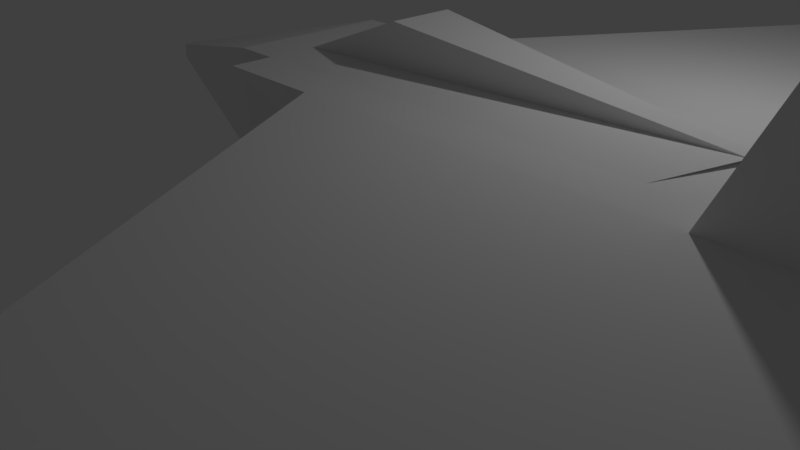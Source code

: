# Source: fighter_jet.blend  (saved by Blender 2.79.0; exported with 4.5.12 LTS)
import bpy
from mathutils import Matrix  # noqa: F401  (used for matrix-valued properties, if any)

bpy.ops.wm.read_factory_settings(use_empty=True)
scene = bpy.context.scene
scene.name = 'Scene'

# ---- collections
col_collection_1 = bpy.data.collections.new('Collection 1'); scene.collection.children.link(col_collection_1)

# ---- materials (node trees are filled in below, after node groups)
mat_material = bpy.data.materials.new('Material')
mat_material.alpha_threshold = 0.0
mat_material.use_transparent_shadow = False
mat_material.roughness = 0.5
mat_material.line_color = (0.0, 0.0, 0.0, 1.0)

# ---- material node trees

# ---- world
world_world = bpy.data.worlds.new('World'); scene.world = world_world
world_world.color = (0.05088, 0.05088, 0.05088)
world_world.use_sun_shadow = False
world_world.sun_shadow_jitter_overblur = 0.0
world_world.cycles.sampling_method = 'MANUAL'

# ---- cameras
cam_camera = bpy.data.cameras.new('Camera')
cam_camera.clip_end = 100.0
cam_camera.lens = 35.0
cam_camera.sensor_width = 32.0
cam_camera.sensor_height = 18.0
cam_camera.ortho_scale = 7.314
cam_camera.dof.focus_distance = 0.0
cam_camera.dof.aperture_fstop = 128.0

# ---- lights
light_lamp = bpy.data.lights.new('Lamp', 'POINT')
light_lamp.transmission_factor = 0.0
light_lamp.cutoff_distance = 30.0
light_lamp.energy = 100.0
light_lamp.shadow_buffer_clip_start = 1.001
light_lamp.shadow_soft_size = 0.1
light_lamp.shadow_maximum_resolution = 0.006
light_lamp.use_absolute_resolution = True

# ---- meshes
me_cube_001 = bpy.data.meshes.new('Cube.001')
me_cube_001.from_pydata([(-1.908, -0.1, -0.3), (-1.908, -0.1, 0.0), (-1.908, 0.1, -0.3), (-1.908, 0.1, 0.0), (1.0, -1.0, -1.0), (1.0, -1.0, 1.0), (1.0, 1.0, -1.0), (1.0, 1.0, 1.0), (6.344, 1.0, -1.0), (6.344, -1.0, -1.0), (6.344, 1.0, 1.0), (6.344, -1.0, 1.0), (8.834, 1.0, -1.0), (8.834, -1.0, -1.0), (8.834, 1.0, 1.0), (8.834, -1.0, 1.0), (6.344, 1.511, -1.0), (8.82, 1.489, 1.0), (8.834, 1.511, -1.0), (8.834, 1.489, 1.0), (6.344, -1.0, -1.0), (7.0, -1.0, 1.0), (8.834, -1.0, -1.0), (8.834, -1.0, 1.0), (6.344, -1.5, -1.0), (7.0, -1.5, 1.0), (8.834, -1.5, -1.0), (8.834, -1.5, 1.0), (2.8, 1.0, 1.0), (2.8, 1.0, -1.0), (2.8, 1.0, 1.0), (2.8, 1.489, 1.0), (2.8, -1.0, 1.0), (2.8, -1.0, 1.0), (2.8, -1.5, 1.0), (2.8, -1.0, 1.0), (2.005, 0.9996, -0.4626), (1.537, -1.5, 1.0), (2.8, -1.0, 0.2687), (2.8, -1.5, 0.2687), (2.005, -1.0, -0.4626), (2.005, -1.5, -0.4626), (2.8, -1.0, -0.9708), (2.8, -1.5, -0.9708), (1.537, 1.492, 1.0), (2.8, 1.492, 1.0), (2.005, 1.497, -0.4626), (2.8, 1.497, 0.2687), (2.8, 1.497, -0.9708), (2.8, 1.002, 0.2687), (9.0, 1.0, -1.0), (9.0, -1.0, -1.0), (9.0, 1.0, 1.0), (9.0, -1.0, 1.0), (9.0, 1.0, -1.0), (9.0, 1.0, 1.0), (9.0, 1.511, -1.0), (9.0, 1.489, 1.0), (9.0, -1.0, -1.0), (9.0, -1.0, 1.0), (9.0, -1.5, -1.0), (9.0, -1.5, 1.0), (9.469, 1.215, 3.012e-08), (8.539, 0.936, -3.012e-08), (9.469, 1.206, 0.1344), (8.539, 0.9325, 0.05377), (9.469, 1.18, 0.2637), (8.539, 0.9219, 0.1055), (9.469, 1.137, 0.3828), (8.539, 0.9047, 0.1531), (9.469, 1.079, 0.4872), (8.539, 0.8815, 0.1949), (9.469, 1.008, 0.5729), (8.539, 0.8534, 0.2292), (9.469, 0.928, 0.6366), (8.539, 0.8212, 0.2546), (9.469, 0.8407, 0.6758), (8.539, 0.7863, 0.2703), (9.469, 0.75, 0.689), (8.539, 0.75, 0.2756), (9.469, 0.6593, 0.6758), (8.539, 0.7137, 0.2703), (9.469, 0.572, 0.6366), (8.539, 0.6788, 0.2546), (9.469, 0.4916, 0.5729), (8.539, 0.6466, 0.2292), (9.469, 0.4211, 0.4872), (8.539, 0.6185, 0.1949), (9.469, 0.3633, 0.3828), (8.539, 0.5953, 0.1531), (9.469, 0.3203, 0.2637), (8.539, 0.5781, 0.1055), (9.469, 0.2939, 0.1344), (8.539, 0.5675, 0.05377), (9.469, 0.2849, -1.944e-07), (8.539, 0.564, -1.199e-07), (9.469, 0.2939, -0.1344), (8.539, 0.5675, -0.05377), (9.469, 0.3203, -0.2637), (8.539, 0.5781, -0.1055), (9.469, 0.3633, -0.3828), (8.539, 0.5953, -0.1531), (9.469, 0.4211, -0.4872), (8.539, 0.6185, -0.1949), (9.469, 0.4916, -0.5729), (8.539, 0.6466, -0.2292), (9.469, 0.572, -0.6366), (8.539, 0.6788, -0.2546), (9.469, 0.6593, -0.6758), (8.539, 0.7137, -0.2703), (9.469, 0.75, -0.689), (8.539, 0.75, -0.2756), (9.469, 0.8407, -0.6758), (8.539, 0.7863, -0.2703), (9.469, 0.928, -0.6366), (8.539, 0.8212, -0.2546), (9.469, 1.008, -0.5729), (8.539, 0.8534, -0.2292), (9.469, 1.079, -0.4872), (8.539, 0.8815, -0.1949), (9.469, 1.137, -0.3828), (8.539, 0.9047, -0.1531), (9.469, 1.18, -0.2637), (8.539, 0.9219, -0.1055), (9.469, 1.206, -0.1344), (8.539, 0.9325, -0.05377), (9.469, -0.2849, 3.012e-08), (8.539, -0.564, -3.012e-08), (9.469, -0.2939, 0.1344), (8.539, -0.5675, 0.05377), (9.469, -0.3203, 0.2637), (8.539, -0.5781, 0.1055), (9.469, -0.3633, 0.3828), (8.539, -0.5953, 0.1531), (9.469, -0.4211, 0.4872), (8.539, -0.6185, 0.1949), (9.469, -0.4916, 0.5729), (8.539, -0.6466, 0.2292), (9.469, -0.572, 0.6366), (8.539, -0.6788, 0.2546), (9.469, -0.6593, 0.6758), (8.539, -0.7137, 0.2703), (9.469, -0.75, 0.689), (8.539, -0.75, 0.2756), (9.469, -0.8407, 0.6758), (8.539, -0.7863, 0.2703), (9.469, -0.928, 0.6366), (8.539, -0.8212, 0.2546), (9.469, -1.008, 0.5729), (8.539, -0.8534, 0.2292), (9.469, -1.079, 0.4872), (8.539, -0.8815, 0.1949), (9.469, -1.137, 0.3828), (8.539, -0.9047, 0.1531), (9.469, -1.18, 0.2637), (8.539, -0.9219, 0.1055), (9.469, -1.206, 0.1344), (8.539, -0.9325, 0.05377), (9.469, -1.215, -1.944e-07), (8.539, -0.936, -1.199e-07), (9.469, -1.206, -0.1344), (8.539, -0.9325, -0.05377), (9.469, -1.18, -0.2637), (8.539, -0.9219, -0.1055), (9.469, -1.137, -0.3828), (8.539, -0.9047, -0.1531), (9.469, -1.079, -0.4872), (8.539, -0.8815, -0.1949), (9.469, -1.008, -0.5729), (8.539, -0.8534, -0.2292), (9.469, -0.928, -0.6366), (8.539, -0.8212, -0.2546), (9.469, -0.8407, -0.6758), (8.539, -0.7863, -0.2703), (9.469, -0.75, -0.689), (8.539, -0.75, -0.2756), (9.469, -0.6593, -0.6758), (8.539, -0.7137, -0.2703), (9.469, -0.572, -0.6366), (8.539, -0.6788, -0.2546), (9.469, -0.4916, -0.5729), (8.539, -0.6466, -0.2292), (9.469, -0.4211, -0.4872), (8.539, -0.6185, -0.1949), (9.469, -0.3633, -0.3828), (8.539, -0.5953, -0.1531), (9.469, -0.3203, -0.2637), (8.539, -0.5781, -0.1055), (9.469, -0.2939, -0.1344), (8.539, -0.5675, -0.05377), (8.82, -1.5, 1.0), (2.8, -1.5, 1.0), (7.1, -9.5, 0.6), (6.75, -9.5, 0.6), (7.1, -9.5, 0.5271), (6.75, -9.5, 0.5271), (8.82, -1.491, 0.5271), (2.8, -1.491, 0.5271), (7.1, 9.498, 0.6), (6.75, 9.502, 0.6), (7.1, 9.498, 0.5271), (6.75, 9.502, 0.5271), (8.82, 1.478, 0.5271), (2.8, 1.481, 0.5271), (2.8, 1.497, -0.9708), (6.344, -1.5, -1.0), (8.834, -1.5, -1.0), (7.0, -6.0, -1.0), (7.8, -6.0, -1.0), (7.0, -6.0, -0.95), (7.8, -6.0, -0.95), (6.344, -1.5, -0.6615), (8.834, -1.5, -0.6615), (8.834, 1.49, -0.9994), (6.343, 1.49, -0.9994), (8.834, 1.49, -0.9994), (6.343, 1.49, -0.9994), (8.178, 5.99, -0.9994), (7.378, 5.99, -0.9994), (8.178, 5.99, -0.95), (7.378, 5.99, -0.95), (8.834, 1.49, -0.6609), (6.343, 1.49, -0.6609), (8.581, -1.2, 5.0), (8.3, -1.2, 5.5), (8.581, -1.3, 5.0), (8.3, -1.3, 5.5), (8.834, 1.0, 1.0), (7.0, 1.0, 1.0), (8.834, 1.489, 1.0), (7.0, 1.489, 1.0), (8.581, 1.195, 5.0), (8.3, 1.195, 5.5), (8.581, 1.293, 5.0), (8.3, 1.293, 5.5), (1.0, 1.0, 1.0), (1.0, -1.0, 1.0), (6.344, 1.0, 1.0), (6.344, -1.0, 1.0), (1.537, 0.4, 1.0), (1.537, -0.4, 1.0), (6.7, 0.06966, 1.071), (6.7, -0.06966, 1.071), (2.909, 0.4, 1.798), (2.909, -0.4, 1.798), (6.7, 0.06966, 1.074), (6.7, -0.06966, 1.074), (9.505, -0.448, 0.009541), (9.167, -0.448, -0.009538), (9.504, -0.4538, 0.09681), (9.166, -0.4538, 0.07773), (9.503, -0.471, 0.1807), (9.165, -0.471, 0.1616), (9.501, -0.4989, 0.2581), (9.163, -0.4989, 0.239), (9.5, -0.5365, 0.3258), (9.162, -0.5365, 0.3068), (9.5, -0.5822, 0.3815), (9.162, -0.5822, 0.3624), (9.499, -0.6344, 0.4228), (9.161, -0.6344, 0.4037), (9.499, -0.6911, 0.4483), (9.161, -0.6911, 0.4292), (9.499, -0.75, 0.4568), (9.161, -0.75, 0.4378), (9.499, -0.8089, 0.4483), (9.161, -0.8089, 0.4292), (9.499, -0.8656, 0.4228), (9.161, -0.8656, 0.4037), (9.5, -0.9178, 0.3815), (9.162, -0.9178, 0.3624), (9.5, -0.9635, 0.3258), (9.162, -0.9635, 0.3068), (9.501, -1.001, 0.2581), (9.163, -1.001, 0.239), (9.503, -1.029, 0.1807), (9.165, -1.029, 0.1616), (9.504, -1.046, 0.09681), (9.166, -1.046, 0.07773), (9.505, -1.052, 0.009541), (9.167, -1.052, -0.009538), (9.506, -1.046, -0.07772), (9.168, -1.046, -0.0968), (9.507, -1.029, -0.1616), (9.169, -1.029, -0.1807), (9.509, -1.001, -0.239), (9.171, -1.001, -0.258), (9.51, -0.9635, -0.3068), (9.172, -0.9635, -0.3258), (9.51, -0.9178, -0.3624), (9.172, -0.9178, -0.3815), (9.511, -0.8656, -0.4037), (9.173, -0.8656, -0.4228), (9.511, -0.8089, -0.4292), (9.173, -0.8089, -0.4482), (9.511, -0.75, -0.4378), (9.173, -0.75, -0.4568), (9.511, -0.6911, -0.4292), (9.173, -0.6911, -0.4482), (9.511, -0.6344, -0.4037), (9.173, -0.6344, -0.4228), (9.51, -0.5822, -0.3624), (9.172, -0.5822, -0.3815), (9.51, -0.5365, -0.3068), (9.172, -0.5365, -0.3258), (9.509, -0.4989, -0.239), (9.171, -0.4989, -0.258), (9.507, -0.471, -0.1616), (9.169, -0.471, -0.1807), (9.506, -0.4538, -0.07772), (9.168, -0.4538, -0.0968), (9.505, 1.052, 0.009541), (9.167, 1.052, -0.009538), (9.504, 1.046, 0.09681), (9.166, 1.046, 0.07773), (9.503, 1.029, 0.1807), (9.165, 1.029, 0.1616), (9.501, 1.001, 0.2581), (9.163, 1.001, 0.239), (9.5, 0.9635, 0.3258), (9.162, 0.9635, 0.3068), (9.5, 0.9178, 0.3815), (9.162, 0.9178, 0.3624), (9.499, 0.8656, 0.4228), (9.161, 0.8656, 0.4037), (9.499, 0.8089, 0.4483), (9.161, 0.8089, 0.4292), (9.499, 0.75, 0.4568), (9.161, 0.75, 0.4378), (9.499, 0.6911, 0.4483), (9.161, 0.6911, 0.4292), (9.499, 0.6344, 0.4228), (9.161, 0.6344, 0.4037), (9.5, 0.5822, 0.3815), (9.162, 0.5822, 0.3624), (9.5, 0.5365, 0.3258), (9.162, 0.5365, 0.3068), (9.501, 0.4989, 0.2581), (9.163, 0.4989, 0.239), (9.503, 0.471, 0.1807), (9.165, 0.471, 0.1616), (9.504, 0.4538, 0.09681), (9.166, 0.4538, 0.07773), (9.505, 0.448, 0.009541), (9.167, 0.448, -0.009538), (9.506, 0.4538, -0.07772), (9.168, 0.4538, -0.0968), (9.507, 0.471, -0.1616), (9.169, 0.471, -0.1807), (9.509, 0.4989, -0.239), (9.171, 0.4989, -0.258), (9.51, 0.5365, -0.3068), (9.172, 0.5365, -0.3258), (9.51, 0.5822, -0.3624), (9.172, 0.5822, -0.3815), (9.511, 0.6344, -0.4037), (9.173, 0.6344, -0.4228), (9.511, 0.6911, -0.4292), (9.173, 0.6911, -0.4482), (9.511, 0.75, -0.4378), (9.173, 0.75, -0.4568), (9.511, 0.8089, -0.4292), (9.173, 0.8089, -0.4482), (9.511, 0.8656, -0.4037), (9.173, 0.8656, -0.4228), (9.51, 0.9178, -0.3624), (9.172, 0.9178, -0.3815), (9.51, 0.9635, -0.3068), (9.172, 0.9635, -0.3258), (9.509, 1.001, -0.239), (9.171, 1.001, -0.258), (9.507, 1.029, -0.1616), (9.169, 1.029, -0.1807), (9.506, 1.046, -0.07772), (9.168, 1.046, -0.0968), (9.513, -0.6195, 0.002367), (9.339, -0.6189, -0.004171), (9.512, -0.6219, 0.04018), (9.338, -0.6213, 0.03364), (9.512, -0.6292, 0.07657), (9.337, -0.6287, 0.07003), (9.511, -0.6412, 0.1101), (9.337, -0.6406, 0.1036), (9.511, -0.6573, 0.1396), (9.336, -0.6568, 0.1331), (9.51, -0.6771, 0.1638), (9.336, -0.6766, 0.1573), (9.51, -0.6996, 0.1819), (9.336, -0.6991, 0.1754), (9.51, -0.7241, 0.1931), (9.335, -0.7236, 0.1866), (9.509, -0.7496, 0.197), (9.335, -0.7491, 0.1905), (9.509, -0.7752, 0.1934), (9.335, -0.7746, 0.1869), (9.509, -0.7997, 0.1826), (9.335, -0.7992, 0.1761), (9.51, -0.8224, 0.1648), (9.335, -0.8219, 0.1583), (9.51, -0.8423, 0.1409), (9.336, -0.8418, 0.1344), (9.51, -0.8587, 0.1116), (9.336, -0.8581, 0.1051), (9.511, -0.8709, 0.07824), (9.337, -0.8703, 0.0717), (9.511, -0.8784, 0.04195), (9.337, -0.8779, 0.03541), (9.512, -0.8811, 0.004176), (9.338, -0.8805, -0.002361), (9.513, -0.8787, -0.03363), (9.338, -0.8781, -0.04017), (9.513, -0.8713, -0.07002), (9.339, -0.8708, -0.07656), (9.514, -0.8594, -0.1036), (9.339, -0.8588, -0.1101), (9.514, -0.8432, -0.1331), (9.34, -0.8427, -0.1396), (9.515, -0.8234, -0.1573), (9.34, -0.8229, -0.1638), (9.515, -0.8009, -0.1754), (9.341, -0.8004, -0.1819), (9.515, -0.7764, -0.1865), (9.341, -0.7759, -0.1931), (9.515, -0.7509, -0.1904), (9.341, -0.7504, -0.197), (9.515, -0.7254, -0.1869), (9.341, -0.7248, -0.1934), (9.515, -0.7008, -0.176), (9.341, -0.7003, -0.1826), (9.515, -0.6781, -0.1583), (9.341, -0.6776, -0.1648), (9.515, -0.6582, -0.1343), (9.34, -0.6577, -0.1409), (9.514, -0.6419, -0.1051), (9.34, -0.6413, -0.1116), (9.514, -0.6297, -0.0717), (9.34, -0.6291, -0.07823), (9.513, -0.6221, -0.03541), (9.339, -0.6216, -0.04195), (9.512, 0.8808, 0.00267), (9.338, 0.8808, -0.001508), (9.512, 0.8782, 0.04046), (9.338, 0.8782, 0.03628), (9.512, 0.8707, 0.07677), (9.337, 0.8707, 0.07259), (9.511, 0.8586, 0.1102), (9.337, 0.8585, 0.106), (9.511, 0.8422, 0.1395), (9.337, 0.8422, 0.1353), (9.511, 0.8224, 0.1635), (9.337, 0.8223, 0.1593), (9.511, 0.7997, 0.1813), (9.337, 0.7997, 0.1771), (9.511, 0.7752, 0.1922), (9.336, 0.7751, 0.1881), (9.511, 0.7496, 0.1958), (9.336, 0.7496, 0.1917), (9.511, 0.7241, 0.192), (9.336, 0.7241, 0.1878), (9.511, 0.6996, 0.1809), (9.337, 0.6996, 0.1767), (9.511, 0.677, 0.1629), (9.337, 0.677, 0.1587), (9.511, 0.6573, 0.1387), (9.337, 0.6572, 0.1345), (9.511, 0.6411, 0.1093), (9.337, 0.641, 0.1051), (9.512, 0.629, 0.0757), (9.338, 0.629, 0.07152), (9.512, 0.6217, 0.03932), (9.338, 0.6216, 0.03515), (9.512, 0.6192, 0.001513), (9.338, 0.6192, -0.002665), (9.513, 0.6218, -0.03627), (9.339, 0.6218, -0.04045), (9.513, 0.6293, -0.07259), (9.339, 0.6293, -0.07676), (9.513, 0.6415, -0.106), (9.339, 0.6414, -0.1102), (9.514, 0.6578, -0.1353), (9.339, 0.6578, -0.1395), (9.514, 0.6777, -0.1593), (9.34, 0.6776, -0.1635), (9.514, 0.7003, -0.1771), (9.34, 0.7003, -0.1813), (9.514, 0.7249, -0.188), (9.34, 0.7248, -0.1922), (9.514, 0.7504, -0.1917), (9.34, 0.7504, -0.1958), (9.514, 0.7759, -0.1878), (9.34, 0.7759, -0.192), (9.514, 0.8004, -0.1767), (9.34, 0.8004, -0.1809), (9.514, 0.823, -0.1587), (9.34, 0.823, -0.1629), (9.514, 0.8428, -0.1345), (9.339, 0.8427, -0.1387), (9.513, 0.859, -0.1051), (9.339, 0.8589, -0.1092), (9.513, 0.871, -0.07152), (9.339, 0.871, -0.0757), (9.513, 0.8784, -0.03514), (9.338, 0.8783, -0.03932)], [(191, 197), (48, 204)], [(0, 1, 3, 2), (2, 3, 7, 6), (6, 7, 5, 4), (4, 5, 1, 0), (2, 6, 4, 0), (7, 3, 1, 5), (8, 9, 4, 6), (7, 5, 236, 235), (11, 9, 20, 21), (9, 11, 5, 4), (10, 8, 6, 7), (15, 13, 51, 53), (9, 8, 12, 13), (10, 11, 15, 14), (17, 10, 228, 230), (16, 17, 19, 18), (18, 19, 57, 56), (12, 8, 16, 18), (17, 16, 48, 45), (20, 22, 26, 24), (15, 11, 21, 23), (9, 13, 22, 20), (13, 15, 23, 22), (25, 24, 26, 27), (20, 24, 43, 42), (23, 21, 224, 223), (22, 23, 59, 58), (45, 48, 31), (8, 10, 28, 29), (16, 8, 29, 48), (10, 17, 45, 28), (29, 30, 31, 48), (28, 45, 31, 30), (29, 28, 30), (32, 42, 43, 34), (21, 20, 42, 32), (25, 21, 32, 34), (24, 25, 34, 43), (34, 33, 32), (34, 35, 33), (39, 38, 40, 41), (49, 47, 46, 36), (39, 47, 45, 34), (43, 48, 47, 39), (44, 45, 47), (34, 45, 44, 37), (37, 44, 47, 39), (46, 47, 48), (41, 46, 48, 43), (39, 34, 37), (41, 43, 39), (50, 52, 53, 51), (13, 12, 50, 51), (14, 15, 53, 52), (12, 14, 52, 50), (55, 54, 56, 57), (12, 18, 56, 54), (14, 12, 54, 55), (19, 14, 55, 57), (58, 59, 61, 60), (26, 22, 58, 60), (23, 27, 61, 59), (27, 26, 60, 61), (62, 63, 65, 64), (64, 65, 67, 66), (66, 67, 69, 68), (68, 69, 71, 70), (70, 71, 73, 72), (72, 73, 75, 74), (74, 75, 77, 76), (76, 77, 79, 78), (78, 79, 81, 80), (80, 81, 83, 82), (82, 83, 85, 84), (84, 85, 87, 86), (86, 87, 89, 88), (88, 89, 91, 90), (90, 91, 93, 92), (92, 93, 95, 94), (94, 95, 97, 96), (96, 97, 99, 98), (98, 99, 101, 100), (100, 101, 103, 102), (102, 103, 105, 104), (104, 105, 107, 106), (106, 107, 109, 108), (108, 109, 111, 110), (110, 111, 113, 112), (112, 113, 115, 114), (114, 115, 117, 116), (116, 117, 119, 118), (118, 119, 121, 120), (120, 121, 123, 122), (65, 63, 125, 123, 121, 119, 117, 115, 113, 111, 109, 107, 105, 103, 101, 99, 97, 95, 93, 91, 89, 87, 85, 83, 81, 79, 77, 75, 73, 71, 69, 67), (122, 123, 125, 124), (124, 125, 63, 62), (62, 64, 66, 68, 70, 72, 74, 76, 78, 80, 82, 84, 86, 88, 90, 92, 94, 96, 98, 100, 102, 104, 106, 108, 110, 112, 114, 116, 118, 120, 122, 124), (126, 127, 129, 128), (128, 129, 131, 130), (130, 131, 133, 132), (132, 133, 135, 134), (134, 135, 137, 136), (136, 137, 139, 138), (138, 139, 141, 140), (140, 141, 143, 142), (142, 143, 145, 144), (144, 145, 147, 146), (146, 147, 149, 148), (148, 149, 151, 150), (150, 151, 153, 152), (152, 153, 155, 154), (154, 155, 157, 156), (156, 157, 159, 158), (158, 159, 161, 160), (160, 161, 163, 162), (162, 163, 165, 164), (164, 165, 167, 166), (166, 167, 169, 168), (168, 169, 171, 170), (170, 171, 173, 172), (172, 173, 175, 174), (174, 175, 177, 176), (176, 177, 179, 178), (178, 179, 181, 180), (180, 181, 183, 182), (182, 183, 185, 184), (184, 185, 187, 186), (129, 127, 189, 187, 185, 183, 181, 179, 177, 175, 173, 171, 169, 167, 165, 163, 161, 159, 157, 155, 153, 151, 149, 147, 145, 143, 141, 139, 137, 135, 133, 131), (186, 187, 189, 188), (188, 189, 127, 126), (126, 128, 130, 132, 134, 136, 138, 140, 142, 144, 146, 148, 150, 152, 154, 156, 158, 160, 162, 164, 166, 168, 170, 172, 174, 176, 178, 180, 182, 184, 186, 188), (34, 191, 190, 25), (193, 195, 194, 192), (199, 45, 17, 198), (199, 198, 200, 201), (201, 200, 202, 203), (200, 198, 17, 202), (201, 203, 45, 199), (194, 196, 190, 192), (190, 191, 193, 192), (194, 195, 197, 196), (26, 206, 205, 24), (206, 208, 207, 205), (208, 210, 209, 207), (210, 212, 211, 209), (210, 208, 206, 212), (212, 26, 208, 210), (209, 211, 24, 207), (216, 218, 217, 215), (218, 220, 219, 217), (220, 222, 221, 219), (222, 220, 218, 214), (219, 221, 213, 217), (223, 224, 226, 225), (21, 25, 226, 224), (27, 23, 223, 225), (25, 27, 225, 226), (229, 230, 234, 233), (19, 17, 230, 229), (10, 14, 227, 228), (14, 19, 229, 227), (232, 231, 233, 234), (227, 229, 233, 231), (228, 227, 231, 232), (230, 228, 232, 234), (237, 235, 239, 241), (11, 10, 237, 238), (10, 7, 235, 237), (5, 11, 238, 236), (240, 242, 246, 244), (238, 237, 241, 242), (236, 238, 242, 240), (235, 236, 240, 239), (245, 243, 244, 246), (239, 240, 244, 243), (241, 239, 243, 245), (242, 241, 245, 246), (247, 248, 250, 249), (249, 250, 252, 251), (251, 252, 254, 253), (253, 254, 256, 255), (255, 256, 258, 257), (257, 258, 260, 259), (259, 260, 262, 261), (261, 262, 264, 263), (263, 264, 266, 265), (265, 266, 268, 267), (267, 268, 270, 269), (269, 270, 272, 271), (271, 272, 274, 273), (273, 274, 276, 275), (275, 276, 278, 277), (277, 278, 280, 279), (279, 280, 282, 281), (281, 282, 284, 283), (283, 284, 286, 285), (285, 286, 288, 287), (287, 288, 290, 289), (289, 290, 292, 291), (291, 292, 294, 293), (293, 294, 296, 295), (295, 296, 298, 297), (297, 298, 300, 299), (299, 300, 302, 301), (301, 302, 304, 303), (303, 304, 306, 305), (305, 306, 308, 307), (250, 248, 310, 308, 306, 304, 302, 300, 298, 296, 294, 292, 290, 288, 286, 284, 282, 280, 278, 276, 274, 272, 270, 268, 266, 264, 262, 260, 258, 256, 254, 252), (307, 308, 310, 309), (309, 310, 248, 247), (247, 249, 251, 253, 255, 257, 259, 261, 263, 265, 267, 269, 271, 273, 275, 277, 279, 281, 283, 285, 287, 289, 291, 293, 295, 297, 299, 301, 303, 305, 307, 309), (311, 312, 314, 313), (313, 314, 316, 315), (315, 316, 318, 317), (317, 318, 320, 319), (319, 320, 322, 321), (321, 322, 324, 323), (323, 324, 326, 325), (325, 326, 328, 327), (327, 328, 330, 329), (329, 330, 332, 331), (331, 332, 334, 333), (333, 334, 336, 335), (335, 336, 338, 337), (337, 338, 340, 339), (339, 340, 342, 341), (341, 342, 344, 343), (343, 344, 346, 345), (345, 346, 348, 347), (347, 348, 350, 349), (349, 350, 352, 351), (351, 352, 354, 353), (353, 354, 356, 355), (355, 356, 358, 357), (357, 358, 360, 359), (359, 360, 362, 361), (361, 362, 364, 363), (363, 364, 366, 365), (365, 366, 368, 367), (367, 368, 370, 369), (369, 370, 372, 371), (314, 312, 374, 372, 370, 368, 366, 364, 362, 360, 358, 356, 354, 352, 350, 348, 346, 344, 342, 340, 338, 336, 334, 332, 330, 328, 326, 324, 322, 320, 318, 316), (371, 372, 374, 373), (373, 374, 312, 311), (311, 313, 315, 317, 319, 321, 323, 325, 327, 329, 331, 333, 335, 337, 339, 341, 343, 345, 347, 349, 351, 353, 355, 357, 359, 361, 363, 365, 367, 369, 371, 373), (375, 376, 378, 377), (377, 378, 380, 379), (379, 380, 382, 381), (381, 382, 384, 383), (383, 384, 386, 385), (385, 386, 388, 387), (387, 388, 390, 389), (389, 390, 392, 391), (391, 392, 394, 393), (393, 394, 396, 395), (395, 396, 398, 397), (397, 398, 400, 399), (399, 400, 402, 401), (401, 402, 404, 403), (403, 404, 406, 405), (405, 406, 408, 407), (407, 408, 410, 409), (409, 410, 412, 411), (411, 412, 414, 413), (413, 414, 416, 415), (415, 416, 418, 417), (417, 418, 420, 419), (419, 420, 422, 421), (421, 422, 424, 423), (423, 424, 426, 425), (425, 426, 428, 427), (427, 428, 430, 429), (429, 430, 432, 431), (431, 432, 434, 433), (433, 434, 436, 435), (378, 376, 438, 436, 434, 432, 430, 428, 426, 424, 422, 420, 418, 416, 414, 412, 410, 408, 406, 404, 402, 400, 398, 396, 394, 392, 390, 388, 386, 384, 382, 380), (435, 436, 438, 437), (437, 438, 376, 375), (375, 377, 379, 381, 383, 385, 387, 389, 391, 393, 395, 397, 399, 401, 403, 405, 407, 409, 411, 413, 415, 417, 419, 421, 423, 425, 427, 429, 431, 433, 435, 437), (439, 440, 442, 441), (441, 442, 444, 443), (443, 444, 446, 445), (445, 446, 448, 447), (447, 448, 450, 449), (449, 450, 452, 451), (451, 452, 454, 453), (453, 454, 456, 455), (455, 456, 458, 457), (457, 458, 460, 459), (459, 460, 462, 461), (461, 462, 464, 463), (463, 464, 466, 465), (465, 466, 468, 467), (467, 468, 470, 469), (469, 470, 472, 471), (471, 472, 474, 473), (473, 474, 476, 475), (475, 476, 478, 477), (477, 478, 480, 479), (479, 480, 482, 481), (481, 482, 484, 483), (483, 484, 486, 485), (485, 486, 488, 487), (487, 488, 490, 489), (489, 490, 492, 491), (491, 492, 494, 493), (493, 494, 496, 495), (495, 496, 498, 497), (497, 498, 500, 499), (442, 440, 502, 500, 498, 496, 494, 492, 490, 488, 486, 484, 482, 480, 478, 476, 474, 472, 470, 468, 466, 464, 462, 460, 458, 456, 454, 452, 450, 448, 446, 444), (499, 500, 502, 501), (501, 502, 440, 439), (439, 441, 443, 445, 447, 449, 451, 453, 455, 457, 459, 461, 463, 465, 467, 469, 471, 473, 475, 477, 479, 481, 483, 485, 487, 489, 491, 493, 495, 497, 499, 501), (195, 193, 34, 197)])
me_cube_001.materials.append(mat_material)
me_cube_001.use_remesh_preserve_volume = False
me_cube_001.use_remesh_preserve_attributes = False
me_cube_001.use_mirror_vertex_groups = False
me_cube_001.update()

# ---- objects
ob_body = bpy.data.objects.new('Body', me_cube_001)
ob_lamp = bpy.data.objects.new('Lamp', light_lamp)
ob_camera = bpy.data.objects.new('Camera', cam_camera)

# ---- transforms, parenting, visibility, modifiers, constraints
ob_body.location = (-2.004, 0.0, 2.0)
ob_body.scale = (1.0, 1.0, 0.675)
ob_body.lineart.crease_threshold = 0.0
ob_lamp.location = (4.076, 1.005, 5.904)
ob_lamp.rotation_euler = (0.6503, 0.05522, 1.866)
ob_lamp.lock_rotations_4d = False
ob_lamp.empty_display_type = 'ARROWS'
ob_lamp.color = (0.0, 0.0, 0.0, 0.0)
ob_lamp.hide_viewport = True
ob_lamp.lineart.crease_threshold = 0.0
ob_camera.location = (7.481, -6.508, 5.344)
ob_camera.rotation_euler = (1.109, 0.0, 0.8149)
ob_camera.lock_rotations_4d = False
ob_camera.empty_display_type = 'ARROWS'
ob_camera.color = (0.0, 0.0, 0.0, 0.0)
ob_camera.hide_viewport = True
ob_camera.display_type = 'WIRE'
ob_camera.lineart.crease_threshold = 0.0

# ---- collection membership
col_collection_1.objects.link(ob_body)
col_collection_1.objects.link(ob_lamp)
col_collection_1.objects.link(ob_camera)

# ---- scene / render settings (as saved in the file)
scene.camera = ob_camera
scene.frame_start = 1; scene.frame_end = 250; scene.frame_set(0)
scene.render.engine = 'BLENDER_EEVEE_NEXT'
scene.render.resolution_percentage = 50
scene.render.dither_intensity = 0.0
scene.cycles.use_denoising = False
scene.cycles.samples = 128
scene.cycles.sampling_pattern = 'TABULATED_SOBOL'
scene.cycles.use_adaptive_sampling = False
scene.cycles.use_light_tree = False
scene.cycles.blur_glossy = 0.0
scene.cycles.sample_clamp_indirect = 0.0
scene.view_settings.view_transform = 'Standard'
bpy.context.view_layer.update()
